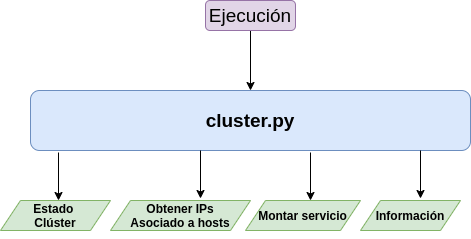

The diagram above was exported from draw.io. Its source (the exported page's mxGraphModel, read from the mxfile embedded in the PNG):
<mxGraphModel dx="942" dy="555" grid="1" gridSize="10" guides="1" tooltips="1" connect="1" arrows="1" fold="1" page="1" pageScale="1" pageWidth="850" pageHeight="1100" math="0" shadow="0">
  <root>
    <mxCell id="0" />
    <mxCell id="1" parent="0" />
    <mxCell id="HrzO65WsXosEUAaLrsgR-3" value="cluster.py" style="rounded=1;whiteSpace=wrap;html=1;fontStyle=1;fontSize=19;fillColor=#dae8fc;strokeColor=#6c8ebf;" vertex="1" parent="1">
      <mxGeometry x="210" y="230" width="440" height="60" as="geometry" />
    </mxCell>
    <mxCell id="HrzO65WsXosEUAaLrsgR-4" value="" style="endArrow=classic;html=1;" edge="1" parent="1">
      <mxGeometry width="50" height="50" relative="1" as="geometry">
        <mxPoint x="238" y="292" as="sourcePoint" />
        <mxPoint x="238" y="340" as="targetPoint" />
      </mxGeometry>
    </mxCell>
    <mxCell id="HrzO65WsXosEUAaLrsgR-5" value="Estado &lt;br&gt;Clúster" style="shape=parallelogram;perimeter=parallelogramPerimeter;whiteSpace=wrap;html=1;fixedSize=1;fontStyle=1;fillColor=#d5e8d4;strokeColor=#82b366;" vertex="1" parent="1">
      <mxGeometry x="180" y="340" width="110" height="30" as="geometry" />
    </mxCell>
    <mxCell id="HrzO65WsXosEUAaLrsgR-6" style="edgeStyle=orthogonalEdgeStyle;rounded=0;orthogonalLoop=1;jettySize=auto;html=1;exitX=0.5;exitY=1;exitDx=0;exitDy=0;" edge="1" parent="1" source="HrzO65WsXosEUAaLrsgR-5" target="HrzO65WsXosEUAaLrsgR-5">
      <mxGeometry relative="1" as="geometry" />
    </mxCell>
    <mxCell id="HrzO65WsXosEUAaLrsgR-9" value="Obtener IPs&lt;br&gt;Asociado a hosts" style="shape=parallelogram;perimeter=parallelogramPerimeter;whiteSpace=wrap;html=1;fixedSize=1;fontStyle=1;fillColor=#d5e8d4;strokeColor=#82b366;" vertex="1" parent="1">
      <mxGeometry x="290" y="340" width="140" height="30" as="geometry" />
    </mxCell>
    <mxCell id="HrzO65WsXosEUAaLrsgR-10" value="Montar servicio" style="shape=parallelogram;perimeter=parallelogramPerimeter;whiteSpace=wrap;html=1;fixedSize=1;fontStyle=1;fillColor=#d5e8d4;strokeColor=#82b366;" vertex="1" parent="1">
      <mxGeometry x="425" y="340" width="115" height="30" as="geometry" />
    </mxCell>
    <mxCell id="HrzO65WsXosEUAaLrsgR-12" value="Información" style="shape=parallelogram;perimeter=parallelogramPerimeter;whiteSpace=wrap;html=1;fixedSize=1;fontStyle=1;fillColor=#d5e8d4;strokeColor=#82b366;" vertex="1" parent="1">
      <mxGeometry x="540" y="340" width="100" height="30" as="geometry" />
    </mxCell>
    <mxCell id="HrzO65WsXosEUAaLrsgR-13" value="" style="endArrow=classic;html=1;" edge="1" parent="1">
      <mxGeometry width="50" height="50" relative="1" as="geometry">
        <mxPoint x="380" y="290" as="sourcePoint" />
        <mxPoint x="380" y="338" as="targetPoint" />
      </mxGeometry>
    </mxCell>
    <mxCell id="HrzO65WsXosEUAaLrsgR-14" value="" style="endArrow=classic;html=1;" edge="1" parent="1">
      <mxGeometry width="50" height="50" relative="1" as="geometry">
        <mxPoint x="490" y="292" as="sourcePoint" />
        <mxPoint x="490" y="340" as="targetPoint" />
      </mxGeometry>
    </mxCell>
    <mxCell id="HrzO65WsXosEUAaLrsgR-15" value="" style="endArrow=classic;html=1;" edge="1" parent="1">
      <mxGeometry width="50" height="50" relative="1" as="geometry">
        <mxPoint x="600" y="290" as="sourcePoint" />
        <mxPoint x="600" y="338" as="targetPoint" />
      </mxGeometry>
    </mxCell>
    <mxCell id="HrzO65WsXosEUAaLrsgR-16" value="" style="endArrow=classic;html=1;fontSize=19;entryX=0.5;entryY=0;entryDx=0;entryDy=0;" edge="1" parent="1" target="HrzO65WsXosEUAaLrsgR-3">
      <mxGeometry width="50" height="50" relative="1" as="geometry">
        <mxPoint x="430" y="170" as="sourcePoint" />
        <mxPoint x="450" y="260" as="targetPoint" />
      </mxGeometry>
    </mxCell>
    <mxCell id="HrzO65WsXosEUAaLrsgR-17" value="Ejecución" style="rounded=1;whiteSpace=wrap;html=1;fontSize=19;fillColor=#e1d5e7;strokeColor=#9673a6;" vertex="1" parent="1">
      <mxGeometry x="385" y="140" width="90" height="30" as="geometry" />
    </mxCell>
  </root>
</mxGraphModel>